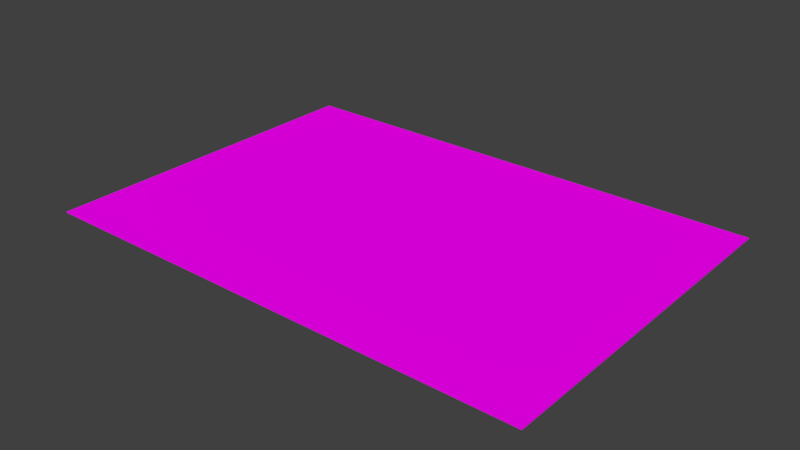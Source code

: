 # Source: foto.blend  (saved by Blender 2.79.0; exported with 4.5.12 LTS)
import bpy
from mathutils import Matrix  # noqa: F401  (used for matrix-valued properties, if any)

bpy.ops.wm.read_factory_settings(use_empty=True)
scene = bpy.context.scene
scene.name = 'Scene'

# ---- collections
col_collection_1 = bpy.data.collections.new('Collection 1'); scene.collection.children.link(col_collection_1)

# ---- images (referenced by path relative to the original .blend; pixels are not part of the script)
import os
ASSET_DIR = os.environ.get("B2B_ASSET_DIR", "")  # directory of the original .blend (textures are referenced by path, not embedded)
HERE = os.path.dirname(os.path.abspath(__file__))  # packed textures are extracted next to this script under _unpacked/

def load_image(name, relpath, width, height, colorspace="sRGB"):
    """Load a texture the original file referenced (path relative to the .blend, or extracted next to this script)."""
    p = next((c for c in (os.path.join(HERE, relpath), os.path.join(ASSET_DIR, relpath)) if relpath and os.path.exists(c)), "")
    if p:
        img = bpy.data.images.load(p, check_existing=True)
        img.name = name
    else:  # same state as the original file: an image datablock whose file is absent (Cycles renders it pink)
        img = bpy.data.images.new(name, width, height)
        img.source = "FILE"
        img.filepath = "//" + (relpath or name)
    img.colorspace_settings.name = colorspace
    return img
img_foto_familia_png = load_image('foto_familia.png', 'foto_familia.png', 1024, 1024, 'sRGB')

# ---- materials (node trees are filled in below, after node groups)
mat_foto = bpy.data.materials.new('foto')
mat_foto.alpha_threshold = 0.0
mat_foto.roughness = 0.5

# ---- material node trees
mat_foto.use_nodes = True; mat_foto.node_tree.nodes.clear()
_N = mat_foto.node_tree.nodes; _L = mat_foto.node_tree.links
n0 = _N.new('ShaderNodeOutputMaterial'); n0.name = 'Material Output'; n0.location = (300, 300)
n1 = _N.new('ShaderNodeBsdfDiffuse'); n1.name = 'Diffuse BSDF'; n1.location = (10, 300)
n2 = _N.new('ShaderNodeTexImage'); n2.name = 'Image Texture'; n2.location = (-180, 300)
n2.width = 140
n2.image = img_foto_familia_png
_L.new(n1.outputs[0], n0.inputs[0])
_L.new(n2.outputs[0], n1.inputs[0])
n0.is_active_output = True

# ---- world
world_world = bpy.data.worlds.new('World'); scene.world = world_world
world_world.color = (0.05088, 0.05088, 0.05088)
world_world.use_sun_shadow = False
world_world.sun_shadow_jitter_overblur = 0.0
world_world.cycles.sampling_method = 'MANUAL'

# ---- meshes
me_cube_001 = bpy.data.meshes.new('Cube.001')
me_cube_001.from_pydata([(-1.0, -1.0, -1.0), (-1.0, -1.0, 1.0), (-1.0, 1.0, -1.0), (-1.0, 1.0, 1.0), (1.0, -1.0, -1.0), (1.0, -1.0, 1.0), (1.0, 1.0, -1.0), (1.0, 1.0, 1.0)], [], [(0, 1, 3, 2), (2, 3, 7, 6), (6, 7, 5, 4), (4, 5, 1, 0), (2, 6, 4, 0), (7, 3, 1, 5)])
_uv = me_cube_001.uv_layers.new(name='UVMap')
_uv.uv.foreach_set('vector', [0.0, 0.0, 0.0, 0.0, 0.0, 0.0, 0.0, 0.0, 0.0, 0.0, 0.0, 0.0, 0.0, 0.0, 0.0, 0.0, 0.0, 0.0, 0.0, 0.0, 0.0, 0.0, 0.0, 0.0, 0.0, 0.0, 0.0, 0.0, 0.0, 0.0, 0.0, 0.0, 0.0, 0.0, 0.0, 0.0, 0.0, 0.0, 0.0, 0.0, 0.9999, 0.005337, 0.9999, 1.0, 8.684e-05, 1.0, 8.678e-05, 0.005337])
me_cube_001.materials.append(mat_foto)
me_cube_001.use_remesh_preserve_volume = False
me_cube_001.use_remesh_preserve_attributes = False
me_cube_001.use_mirror_vertex_groups = False
me_cube_001.update()

# ---- objects
ob_foto = bpy.data.objects.new('foto', me_cube_001)

# ---- transforms, parenting, visibility, modifiers, constraints
ob_foto.location = (0.0, 0.0, 0.0)
ob_foto.scale = (0.5, 0.35, 0.001)
ob_foto.lineart.crease_threshold = 0.0

# ---- collection membership
col_collection_1.objects.link(ob_foto)

# ---- scene / render settings (as saved in the file)
scene.frame_start = 1; scene.frame_end = 250; scene.frame_set(1)
scene.render.engine = 'CYCLES'
scene.render.resolution_percentage = 50
scene.render.dither_intensity = 0.0
scene.cycles.use_denoising = False
scene.cycles.samples = 128
scene.cycles.sampling_pattern = 'TABULATED_SOBOL'
scene.cycles.use_adaptive_sampling = False
scene.cycles.use_light_tree = False
scene.cycles.blur_glossy = 0.0
scene.cycles.sample_clamp_indirect = 0.0
scene.view_settings.view_transform = 'Standard'
bpy.context.view_layer.update()

# ---- added for rendering (the .blend has no active camera and no usable light): camera, sun
cam_auto = bpy.data.cameras.new('AutoCamera')
cam_auto.lens = 50.0
cam_auto.sensor_width = 36.0
cam_auto.clip_end = 1000.0
ob_auto_camera = bpy.data.objects.new('AutoCamera', cam_auto)
scene.collection.objects.link(ob_auto_camera)
ob_auto_camera.location = (1.12938, -1.35526, 0.903506)
ob_auto_camera.rotation_euler = (1.09748, -7.21219e-08, 0.694738)
scene.camera = ob_auto_camera
light_auto_sun = bpy.data.lights.new('AutoSun', 'SUN')
light_auto_sun.energy = 3.0
light_auto_sun.angle = 0.0523599
ob_auto_sun = bpy.data.objects.new('AutoSun', light_auto_sun)
scene.collection.objects.link(ob_auto_sun)
ob_auto_sun.rotation_euler = (0.872665, 0.174533, 0.523599)
bpy.context.view_layer.update()
